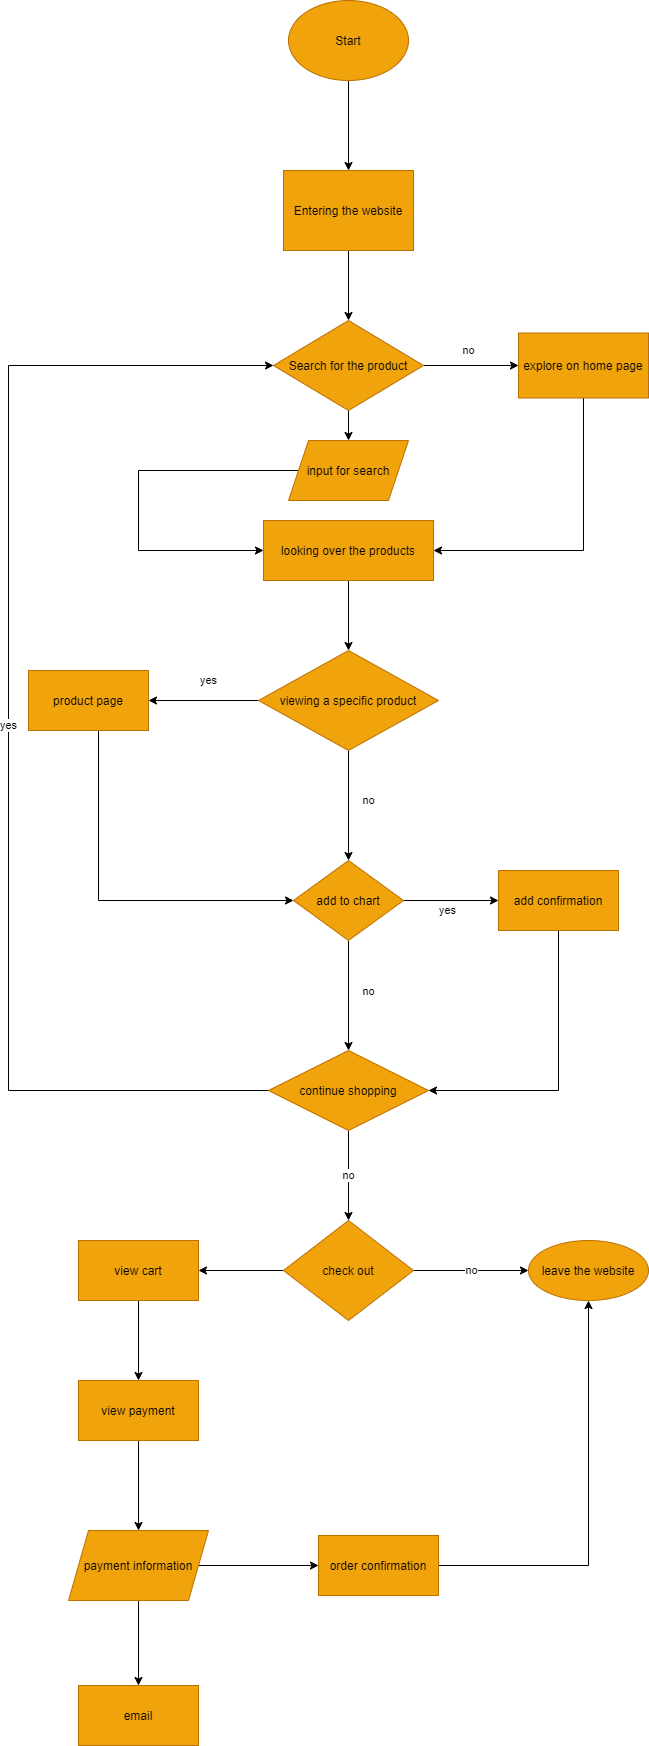

The diagram above was exported from draw.io. Its source (the exported page's mxGraphModel, read from the mxfile embedded in the PNG):
<mxGraphModel dx="478" dy="703" grid="1" gridSize="10" guides="1" tooltips="1" connect="1" arrows="1" fold="1" page="1" pageScale="1" pageWidth="850" pageHeight="1100" math="0" shadow="0">
  <root>
    <mxCell id="0" />
    <mxCell id="1" parent="0" />
    <mxCell id="4" value="" style="edgeStyle=orthogonalEdgeStyle;rounded=0;orthogonalLoop=1;jettySize=auto;html=1;" parent="1" source="2" target="3" edge="1">
      <mxGeometry relative="1" as="geometry" />
    </mxCell>
    <mxCell id="2" value="Start" style="ellipse;whiteSpace=wrap;html=1;fillColor=#f0a30a;strokeColor=#BD7000;fontColor=#000000;" parent="1" vertex="1">
      <mxGeometry x="290" y="50" width="120" height="80" as="geometry" />
    </mxCell>
    <mxCell id="11" value="" style="edgeStyle=orthogonalEdgeStyle;rounded=0;orthogonalLoop=1;jettySize=auto;html=1;" parent="1" source="3" target="10" edge="1">
      <mxGeometry relative="1" as="geometry" />
    </mxCell>
    <mxCell id="3" value="Entering the website" style="whiteSpace=wrap;html=1;fontColor=#000000;strokeColor=#BD7000;fillColor=#f0a30a;" parent="1" vertex="1">
      <mxGeometry x="285" y="220" width="130" height="80" as="geometry" />
    </mxCell>
    <mxCell id="13" value="yes" style="edgeStyle=orthogonalEdgeStyle;rounded=0;orthogonalLoop=1;jettySize=auto;html=1;" parent="1" target="17" edge="1">
      <mxGeometry x="-0.0526" y="-15" relative="1" as="geometry">
        <mxPoint x="275" y="415" as="sourcePoint" />
        <mxPoint x="180" y="415" as="targetPoint" />
        <mxPoint as="offset" />
      </mxGeometry>
    </mxCell>
    <mxCell id="15" value="no" style="edgeStyle=orthogonalEdgeStyle;rounded=0;orthogonalLoop=1;jettySize=auto;html=1;" parent="1" source="10" target="14" edge="1">
      <mxGeometry x="-0.0526" y="15" relative="1" as="geometry">
        <mxPoint as="offset" />
      </mxGeometry>
    </mxCell>
    <mxCell id="10" value="Search for the product" style="rhombus;whiteSpace=wrap;html=1;fontColor=#000000;strokeColor=#BD7000;fillColor=#f0a30a;" parent="1" vertex="1">
      <mxGeometry x="275" y="370" width="150" height="90" as="geometry" />
    </mxCell>
    <mxCell id="21" style="edgeStyle=orthogonalEdgeStyle;rounded=0;orthogonalLoop=1;jettySize=auto;html=1;entryX=1;entryY=0.5;entryDx=0;entryDy=0;" parent="1" source="14" target="18" edge="1">
      <mxGeometry relative="1" as="geometry">
        <Array as="points">
          <mxPoint x="585" y="600" />
        </Array>
      </mxGeometry>
    </mxCell>
    <mxCell id="14" value="explore on home page" style="whiteSpace=wrap;html=1;fontColor=#000000;strokeColor=#BD7000;fillColor=#f0a30a;" parent="1" vertex="1">
      <mxGeometry x="520" y="382.5" width="130" height="65" as="geometry" />
    </mxCell>
    <mxCell id="19" value="" style="edgeStyle=orthogonalEdgeStyle;rounded=0;orthogonalLoop=1;jettySize=auto;html=1;" parent="1" source="17" target="18" edge="1">
      <mxGeometry relative="1" as="geometry">
        <Array as="points">
          <mxPoint x="140" y="600" />
        </Array>
      </mxGeometry>
    </mxCell>
    <mxCell id="17" value="input for search" style="shape=parallelogram;perimeter=parallelogramPerimeter;whiteSpace=wrap;html=1;fixedSize=1;fillColor=#f0a30a;strokeColor=#BD7000;fontColor=#000000;" parent="1" vertex="1">
      <mxGeometry x="290" y="490" width="120" height="60" as="geometry" />
    </mxCell>
    <mxCell id="23" value="" style="edgeStyle=orthogonalEdgeStyle;rounded=0;orthogonalLoop=1;jettySize=auto;html=1;" parent="1" source="18" target="22" edge="1">
      <mxGeometry relative="1" as="geometry" />
    </mxCell>
    <mxCell id="18" value="looking over the products" style="whiteSpace=wrap;html=1;fontColor=#000000;strokeColor=#BD7000;fillColor=#f0a30a;" parent="1" vertex="1">
      <mxGeometry x="265" y="570" width="170" height="60" as="geometry" />
    </mxCell>
    <mxCell id="25" value="yes" style="edgeStyle=orthogonalEdgeStyle;rounded=0;orthogonalLoop=1;jettySize=auto;html=1;" parent="1" source="22" target="24" edge="1">
      <mxGeometry x="-0.0909" y="-20" relative="1" as="geometry">
        <mxPoint as="offset" />
      </mxGeometry>
    </mxCell>
    <mxCell id="27" value="no" style="edgeStyle=orthogonalEdgeStyle;rounded=0;orthogonalLoop=1;jettySize=auto;html=1;entryX=0.5;entryY=0;entryDx=0;entryDy=0;" parent="1" source="22" target="28" edge="1">
      <mxGeometry x="-0.0909" y="20" relative="1" as="geometry">
        <mxPoint x="550" y="750" as="targetPoint" />
        <mxPoint as="offset" />
      </mxGeometry>
    </mxCell>
    <mxCell id="22" value="viewing a specific product" style="rhombus;whiteSpace=wrap;html=1;fontColor=#000000;strokeColor=#BD7000;fillColor=#f0a30a;" parent="1" vertex="1">
      <mxGeometry x="260" y="700" width="180" height="100" as="geometry" />
    </mxCell>
    <mxCell id="34" style="edgeStyle=orthogonalEdgeStyle;rounded=0;orthogonalLoop=1;jettySize=auto;html=1;entryX=0;entryY=0.5;entryDx=0;entryDy=0;" parent="1" source="24" target="28" edge="1">
      <mxGeometry relative="1" as="geometry">
        <Array as="points">
          <mxPoint x="100" y="950" />
        </Array>
      </mxGeometry>
    </mxCell>
    <mxCell id="24" value="product page" style="whiteSpace=wrap;html=1;fontColor=#000000;strokeColor=#BD7000;fillColor=#f0a30a;" parent="1" vertex="1">
      <mxGeometry x="30" y="720" width="120" height="60" as="geometry" />
    </mxCell>
    <mxCell id="30" value="yes" style="edgeStyle=orthogonalEdgeStyle;rounded=0;orthogonalLoop=1;jettySize=auto;html=1;" parent="1" source="28" target="29" edge="1">
      <mxGeometry x="-0.0667" y="-10" relative="1" as="geometry">
        <mxPoint as="offset" />
      </mxGeometry>
    </mxCell>
    <mxCell id="32" value="no" style="edgeStyle=orthogonalEdgeStyle;rounded=0;orthogonalLoop=1;jettySize=auto;html=1;entryX=0.5;entryY=0;entryDx=0;entryDy=0;" parent="1" source="28" target="36" edge="1">
      <mxGeometry x="-0.0667" y="20" relative="1" as="geometry">
        <mxPoint x="350" y="1110" as="targetPoint" />
        <mxPoint as="offset" />
      </mxGeometry>
    </mxCell>
    <mxCell id="28" value="add to chart" style="rhombus;whiteSpace=wrap;html=1;fillColor=#f0a30a;strokeColor=#BD7000;fontColor=#000000;" parent="1" vertex="1">
      <mxGeometry x="295" y="910" width="110" height="80" as="geometry" />
    </mxCell>
    <mxCell id="35" style="edgeStyle=orthogonalEdgeStyle;rounded=0;orthogonalLoop=1;jettySize=auto;html=1;entryX=1;entryY=0.5;entryDx=0;entryDy=0;" parent="1" source="29" target="36" edge="1">
      <mxGeometry relative="1" as="geometry">
        <mxPoint x="410" y="1140" as="targetPoint" />
        <Array as="points">
          <mxPoint x="560" y="1140" />
          <mxPoint x="430" y="1140" />
        </Array>
      </mxGeometry>
    </mxCell>
    <mxCell id="29" value="add confirmation" style="whiteSpace=wrap;html=1;fontColor=#000000;strokeColor=#BD7000;fillColor=#f0a30a;" parent="1" vertex="1">
      <mxGeometry x="500" y="920" width="120" height="60" as="geometry" />
    </mxCell>
    <mxCell id="37" value="yes" style="edgeStyle=orthogonalEdgeStyle;rounded=0;orthogonalLoop=1;jettySize=auto;html=1;exitX=0;exitY=0.5;exitDx=0;exitDy=0;entryX=0;entryY=0.5;entryDx=0;entryDy=0;" parent="1" source="36" target="10" edge="1">
      <mxGeometry relative="1" as="geometry">
        <Array as="points">
          <mxPoint x="10" y="1140" />
          <mxPoint x="10" y="415" />
        </Array>
      </mxGeometry>
    </mxCell>
    <mxCell id="39" value="no" style="edgeStyle=orthogonalEdgeStyle;rounded=0;orthogonalLoop=1;jettySize=auto;html=1;" parent="1" source="36" target="38" edge="1">
      <mxGeometry relative="1" as="geometry" />
    </mxCell>
    <mxCell id="36" value="continue shopping" style="rhombus;whiteSpace=wrap;html=1;fillColor=#f0a30a;strokeColor=#BD7000;fontColor=#000000;" parent="1" vertex="1">
      <mxGeometry x="270" y="1100" width="160" height="80" as="geometry" />
    </mxCell>
    <mxCell id="41" value="no" style="edgeStyle=orthogonalEdgeStyle;rounded=0;orthogonalLoop=1;jettySize=auto;html=1;" parent="1" source="38" target="40" edge="1">
      <mxGeometry relative="1" as="geometry" />
    </mxCell>
    <mxCell id="43" value="" style="edgeStyle=orthogonalEdgeStyle;rounded=0;orthogonalLoop=1;jettySize=auto;html=1;" parent="1" source="38" target="42" edge="1">
      <mxGeometry relative="1" as="geometry" />
    </mxCell>
    <mxCell id="38" value="check out" style="rhombus;whiteSpace=wrap;html=1;fontColor=#000000;strokeColor=#BD7000;fillColor=#f0a30a;" parent="1" vertex="1">
      <mxGeometry x="285" y="1270" width="130" height="100" as="geometry" />
    </mxCell>
    <mxCell id="40" value="leave the website" style="ellipse;whiteSpace=wrap;html=1;fontColor=#000000;strokeColor=#BD7000;fillColor=#f0a30a;" parent="1" vertex="1">
      <mxGeometry x="530" y="1290" width="120" height="60" as="geometry" />
    </mxCell>
    <mxCell id="45" value="" style="edgeStyle=orthogonalEdgeStyle;rounded=0;orthogonalLoop=1;jettySize=auto;html=1;" parent="1" source="42" target="44" edge="1">
      <mxGeometry relative="1" as="geometry" />
    </mxCell>
    <mxCell id="42" value="view cart" style="whiteSpace=wrap;html=1;fontColor=#000000;strokeColor=#BD7000;fillColor=#f0a30a;" parent="1" vertex="1">
      <mxGeometry x="80" y="1290" width="120" height="60" as="geometry" />
    </mxCell>
    <mxCell id="47" value="" style="edgeStyle=orthogonalEdgeStyle;rounded=0;orthogonalLoop=1;jettySize=auto;html=1;" parent="1" source="44" target="46" edge="1">
      <mxGeometry relative="1" as="geometry" />
    </mxCell>
    <mxCell id="44" value="view payment" style="whiteSpace=wrap;html=1;fontColor=#000000;strokeColor=#BD7000;fillColor=#f0a30a;" parent="1" vertex="1">
      <mxGeometry x="80" y="1430" width="120" height="60" as="geometry" />
    </mxCell>
    <mxCell id="49" value="" style="edgeStyle=orthogonalEdgeStyle;rounded=0;orthogonalLoop=1;jettySize=auto;html=1;" parent="1" source="46" target="48" edge="1">
      <mxGeometry relative="1" as="geometry" />
    </mxCell>
    <mxCell id="51" value="" style="edgeStyle=orthogonalEdgeStyle;rounded=0;orthogonalLoop=1;jettySize=auto;html=1;" parent="1" source="46" target="50" edge="1">
      <mxGeometry relative="1" as="geometry" />
    </mxCell>
    <mxCell id="46" value="payment information" style="shape=parallelogram;perimeter=parallelogramPerimeter;whiteSpace=wrap;html=1;fixedSize=1;fontColor=#000000;strokeColor=#BD7000;fillColor=#f0a30a;" parent="1" vertex="1">
      <mxGeometry x="70" y="1580" width="140" height="70" as="geometry" />
    </mxCell>
    <mxCell id="48" value="email" style="whiteSpace=wrap;html=1;fontColor=#000000;strokeColor=#BD7000;fillColor=#f0a30a;" parent="1" vertex="1">
      <mxGeometry x="80" y="1735" width="120" height="60" as="geometry" />
    </mxCell>
    <mxCell id="52" style="edgeStyle=orthogonalEdgeStyle;rounded=0;orthogonalLoop=1;jettySize=auto;html=1;entryX=0.5;entryY=1;entryDx=0;entryDy=0;" parent="1" source="50" target="40" edge="1">
      <mxGeometry relative="1" as="geometry" />
    </mxCell>
    <mxCell id="50" value="order confirmation" style="whiteSpace=wrap;html=1;fontColor=#000000;strokeColor=#BD7000;fillColor=#f0a30a;" parent="1" vertex="1">
      <mxGeometry x="320" y="1585" width="120" height="60" as="geometry" />
    </mxCell>
  </root>
</mxGraphModel>